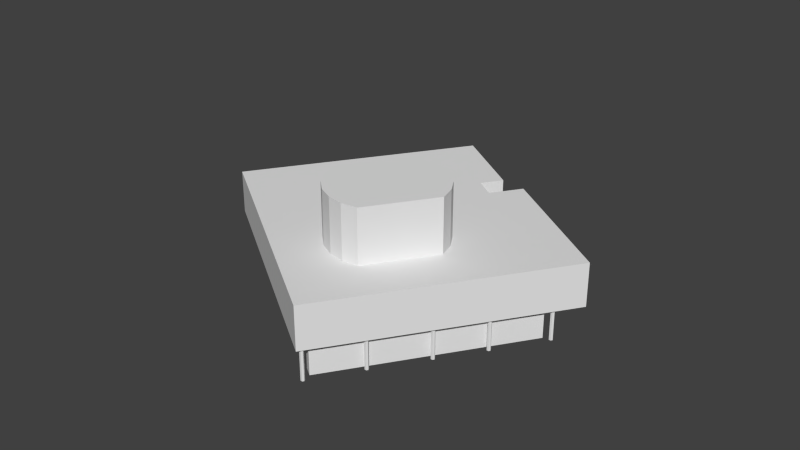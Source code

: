 # Source: Theatre.blend  (saved by Blender 2.74.0; exported with 4.5.12 LTS)
import bpy
from mathutils import Matrix  # noqa: F401  (used for matrix-valued properties, if any)

bpy.ops.wm.read_factory_settings(use_empty=True)
scene = bpy.context.scene
scene.name = 'Scene'

# ---- collections
col_collection_1 = bpy.data.collections.new('Collection 1'); scene.collection.children.link(col_collection_1)

# ---- materials (node trees are filled in below, after node groups)
mat_teatteri_mat = bpy.data.materials.new('teatteri_mat')
mat_teatteri_mat.alpha_threshold = 0.0
mat_teatteri_mat.use_transparent_shadow = False
mat_teatteri_mat.roughness = 0.5
mat_teatteri_mat.line_color = (0.0, 0.0, 0.0, 1.0)

# ---- material node trees

# ---- world
world_world = bpy.data.worlds.new('World'); scene.world = world_world
world_world.color = (0.05088, 0.05088, 0.05088)
world_world.use_sun_shadow = False
world_world.sun_shadow_jitter_overblur = 0.0
world_world.cycles.sampling_method = 'MANUAL'
world_world.cycles.sample_map_resolution = 256

# ---- meshes
me_teatteri = bpy.data.meshes.new('teatteri')
me_teatteri.from_pydata([(53.47, 17.33, 0.6191), (5.51, -30.97, 0.6191), (11.44, 62.91, 0.6191), (-38.55, 16.81, 0.6191), (46.46, 19.03, -7.141), (0.8789, -23.0, -7.141), (10.53, 57.99, -7.141), (-35.05, 15.96, -7.141), (46.46, 19.03, 0.6191), (0.8789, -23.0, 0.6191), (10.53, 57.99, 0.6191), (-35.05, 15.96, 0.6191), (5.51, -30.97, 11.71), (34.18, -4.536, 0.6191), (36.56, 1.737, 0.6191), (53.47, 17.33, 11.71), (28.08, 2.081, 0.6191), (32.49, 6.148, 0.6191), (11.44, 62.91, 11.71), (-38.55, 16.81, 11.71), (34.18, -4.536, 11.71), (36.56, 1.737, 11.71), (28.08, 2.081, 11.71), (32.49, 6.148, 11.71), (-13.62, 24.29, 9.284), (-13.62, 24.29, 25.69), (-10.18, 26.65, 9.284), (-10.18, 26.65, 25.69), (-6.221, 27.95, 9.284), (-6.221, 27.95, 25.69), (-2.053, 28.08, 9.284), (-2.053, 28.08, 25.69), (10.95, 13.97, 9.284), (10.95, 13.97, 25.69), (10.49, 9.826, 9.284), (10.49, 9.826, 25.69), (8.874, 5.981, 9.284), (8.874, 5.981, 25.69), (6.242, 2.747, 9.284), (6.242, 2.747, 25.69), (2.806, 0.3857, 9.284), (2.806, 0.3857, 25.69), (-1.157, -0.9121, 9.284), (-1.157, -0.9121, 25.69), (-5.325, -1.041, 9.284), (-5.325, -1.041, 25.69), (-18.33, 13.06, 9.284), (-18.33, 13.06, 25.69), (-17.87, 17.21, 9.284), (-17.87, 17.21, 25.69), (-16.25, 21.05, 9.284), (-16.25, 21.05, 25.69), (11.28, -15.19, 0.7722), (11.28, -15.19, -7.38), (11.62, -15.55, 0.7722), (11.62, -15.55, -7.38), (12.1, -15.44, 0.7722), (12.1, -15.44, -7.38), (12.25, -14.97, 0.7722), (12.25, -14.97, -7.38), (11.91, -14.61, 0.7722), (11.91, -14.61, -7.38), (11.43, -14.72, -7.38), (11.43, -14.72, 0.7722), (20.45, -6.942, 0.7722), (20.45, -6.942, -7.38), (20.93, -6.834, -7.38), (20.93, -6.834, 0.7722), (21.26, -7.197, -7.38), (21.26, -7.197, 0.7722), (21.11, -7.668, -7.38), (21.11, -7.668, 0.7722), (20.63, -7.776, -7.38), (20.63, -7.776, 0.7722), (20.3, -7.413, -7.38), (20.3, -7.413, 0.7722), (28.35, -0.317, 0.7722), (28.35, -0.317, -7.38), (28.68, -0.6797, 0.7722), (28.68, -0.6797, -7.38), (29.17, -0.5714, 0.7722), (29.17, -0.5714, -7.38), (29.31, -0.1004, 0.7722), (29.31, -0.1004, -7.38), (28.98, 0.2624, 0.7722), (28.98, 0.2624, -7.38), (28.5, 0.1541, -7.38), (28.5, 0.1541, 0.7722), (1.11, -24.4, 0.7722), (1.11, -24.4, -7.38), (1.592, -24.3, -7.38), (1.592, -24.3, 0.7722), (1.926, -24.66, -7.38), (1.926, -24.66, 0.7722), (1.779, -25.13, -7.38), (1.779, -25.13, 0.7722), (1.298, -25.24, -7.38), (1.298, -25.24, 0.7722), (0.9633, -24.87, -7.38), (0.9633, -24.87, 0.7722), (-37.29, 16.83, 0.7722), (-37.29, 16.83, -7.38), (-36.81, 16.94, -7.38), (-36.81, 16.94, 0.7722), (-36.47, 16.58, -7.38), (-36.47, 16.58, 0.7722), (-36.62, 16.1, -7.38), (-36.62, 16.1, 0.7722), (-37.1, 16.0, -7.38), (-37.1, 16.0, 0.7722), (-37.44, 16.36, -7.38), (-37.44, 16.36, 0.7722), (-9.18, -14.13, 0.7722), (-9.18, -14.13, -7.38), (-8.845, -14.5, 0.7722), (-8.845, -14.5, -7.38), (-8.364, -14.39, 0.7722), (-8.364, -14.39, -7.38), (-8.217, -13.92, 0.7722), (-8.217, -13.92, -7.38), (-8.552, -13.56, 0.7722), (-8.552, -13.56, -7.38), (-9.033, -13.66, -7.38), (-9.033, -13.66, 0.7722), (-27.6, 6.751, 0.7722), (-27.6, 6.751, -7.38), (-27.12, 6.859, -7.38), (-27.12, 6.859, 0.7722), (-26.79, 6.496, -7.38), (-26.79, 6.496, 0.7722), (-26.93, 6.025, -7.38), (-26.93, 6.025, 0.7722), (-27.41, 5.917, -7.38), (-27.41, 5.917, 0.7722), (-27.75, 6.28, -7.38), (-27.75, 6.28, 0.7722), (-17.81, -4.641, 0.7722), (-17.81, -4.641, -7.38), (-17.48, -5.004, 0.7722), (-17.48, -5.004, -7.38), (-17.0, -4.895, 0.7722), (-17.0, -4.895, -7.38), (-16.85, -4.424, 0.7722), (-16.85, -4.424, -7.38), (-17.19, -4.062, 0.7722), (-17.19, -4.062, -7.38), (-17.67, -4.17, -7.38), (-17.67, -4.17, 0.7722)], [], [(10, 6, 7, 11), (11, 7, 5, 9), (8, 4, 6, 10), (8, 17, 16, 9, 5, 4), (14, 17, 8, 0), (0, 8, 10, 2), (2, 10, 11, 3), (3, 11, 9, 1), (16, 13, 1, 9), (23, 22, 16, 17), (20, 12, 1, 13), (0, 2, 18, 15), (14, 0, 15, 21), (21, 23, 17, 14), (3, 1, 12, 19), (13, 16, 22, 20), (2, 3, 19, 18), (24, 25, 27, 26), (26, 27, 29, 28), (28, 29, 31, 30), (32, 33, 35, 34), (34, 35, 37, 36), (36, 37, 39, 38), (38, 39, 41, 40), (40, 41, 43, 42), (42, 43, 45, 44), (31, 33, 32, 30), (29, 27, 25, 51, 49, 47, 45, 43, 41, 39, 37, 35, 33, 31), (45, 47, 46, 44), (46, 47, 49, 48), (50, 51, 25, 24), (48, 49, 51, 50), (61, 60, 58, 59), (57, 56, 54, 55), (59, 58, 56, 57), (55, 54, 52, 53), (62, 63, 60, 61), (53, 52, 63, 62), (74, 75, 64, 65), (65, 64, 67, 66), (72, 73, 75, 74), (68, 69, 71, 70), (70, 71, 73, 72), (66, 67, 69, 68), (85, 84, 82, 83), (81, 80, 78, 79), (83, 82, 80, 81), (79, 78, 76, 77), (86, 87, 84, 85), (77, 76, 87, 86), (98, 99, 88, 89), (89, 88, 91, 90), (96, 97, 99, 98), (92, 93, 95, 94), (94, 95, 97, 96), (90, 91, 93, 92), (110, 111, 100, 101), (101, 100, 103, 102), (108, 109, 111, 110), (104, 105, 107, 106), (106, 107, 109, 108), (102, 103, 105, 104), (121, 120, 118, 119), (117, 116, 114, 115), (119, 118, 116, 117), (115, 114, 112, 113), (122, 123, 120, 121), (113, 112, 123, 122), (134, 135, 124, 125), (125, 124, 127, 126), (132, 133, 135, 134), (128, 129, 131, 130), (130, 131, 133, 132), (126, 127, 129, 128), (145, 144, 142, 143), (141, 140, 138, 139), (143, 142, 140, 141), (139, 138, 136, 137), (146, 147, 144, 145), (137, 136, 147, 146), (20, 22, 23, 21, 15, 18, 19, 12)])
_uv = me_teatteri.uv_layers.new(name='UVMap')
_uv.uv.foreach_set('vector', [0.06284, 0.1197, 0.06284, 0.01878, 0.7581, 0.01879, 0.7581, 0.1197, 0.006175, 0.5939, 0.006176, 0.4869, 0.636, 0.4869, 0.636, 0.5939, 0.8604, 0.99, 0.7738, 0.9901, 0.7732, 0.4798, 0.8598, 0.4797, 0.7173, 0.3473, 0.5352, 0.3473, 0.4777, 0.3473, 0.123, 0.3474, 0.123, 0.2612, 0.7173, 0.261, 0.2001, 0.9618, 0.1991, 0.9897, 0.1187, 0.987, 0.1027, 0.9586, 0.1081, 0.9835, 0.1381, 0.9653, 0.4029, 0.9653, 0.4179, 0.9835, 0.1116, 0.9816, 0.1283, 0.9678, 0.3881, 0.9681, 0.3965, 0.9818, 0.417, 0.9728, 0.4031, 0.9813, 0.1568, 0.9813, 0.115, 0.9728, 0.1199, 0.9866, 0.1188, 0.9448, 0.2839, 0.9402, 0.2766, 0.9823, 0.5341, 0.4702, 0.4782, 0.4702, 0.4782, 0.3531, 0.5341, 0.3531, 0.3835, 0.4706, 0.01372, 0.4706, 0.01372, 0.3514, 0.3835, 0.3514, 0.8775, 0.9952, 0.8767, 0.3982, 0.9836, 0.3981, 0.9843, 0.995, 0.5968, 0.353, 0.8112, 0.353, 0.8112, 0.4703, 0.5968, 0.4703, 0.5962, 0.471, 0.5343, 0.471, 0.5343, 0.3527, 0.5962, 0.3527, 0.001333, 0.6097, 0.6396, 0.6095, 0.6396, 0.7185, 0.001333, 0.7187, 0.3848, 0.3522, 0.4772, 0.3522, 0.4772, 0.4699, 0.3848, 0.4699, 0.01771, 0.1197, 0.7802, 0.1197, 0.7802, 0.2441, 0.01771, 0.2441, 0.2405, 0.7945, 0.2405, 0.9123, 0.2256, 0.9123, 0.2256, 0.7945, 0.2256, 0.7945, 0.2256, 0.9123, 0.2106, 0.9123, 0.2106, 0.7945, 0.2106, 0.7945, 0.2106, 0.9123, 0.1952, 0.9123, 0.1952, 0.7945, 0.2858, 0.7945, 0.2858, 0.9123, 0.2703, 0.9123, 0.2703, 0.7945, 0.2703, 0.7945, 0.2703, 0.9123, 0.2553, 0.9123, 0.2553, 0.7945, 0.2553, 0.7945, 0.2553, 0.9123, 0.2405, 0.9123, 0.2405, 0.7945, 0.4317, 0.9111, 0.3081, 0.9127, 0.3079, 0.8972, 0.4315, 0.8955, 0.4315, 0.8955, 0.3079, 0.8972, 0.3077, 0.8814, 0.4313, 0.8797, 0.4313, 0.8797, 0.3077, 0.8814, 0.3075, 0.8652, 0.431, 0.8636, 0.1952, 0.9123, 0.1205, 0.9123, 0.1205, 0.7945, 0.1952, 0.7945, 0.4861, 0.9591, 0.5145, 0.9732, 0.5455, 0.978, 0.5764, 0.973, 0.6047, 0.9586, 0.6282, 0.9361, 0.6276, 0.7785, 0.6039, 0.7562, 0.5755, 0.742, 0.5445, 0.7373, 0.5136, 0.7423, 0.4853, 0.7566, 0.4618, 0.7792, 0.4624, 0.9368, 0.3075, 0.8652, 0.3065, 0.7869, 0.43, 0.7853, 0.431, 0.8636, 0.43, 0.7853, 0.3065, 0.7869, 0.3062, 0.7708, 0.4298, 0.7691, 0.4296, 0.7533, 0.306, 0.755, 0.3058, 0.7395, 0.4294, 0.7378, 0.4298, 0.7691, 0.3062, 0.7708, 0.306, 0.755, 0.4296, 0.7533, 0.08756, 0.8124, 0.08756, 0.9765, 0.07469, 0.9765, 0.07469, 0.8124, 0.06266, 0.8124, 0.06266, 0.9765, 0.05063, 0.9765, 0.05063, 0.8124, 0.07469, 0.8124, 0.07469, 0.9765, 0.06266, 0.9765, 0.06266, 0.8124, 0.05063, 0.8124, 0.05063, 0.9765, 0.03776, 0.9765, 0.03776, 0.8124, 0.02574, 0.8124, 0.02574, 0.9765, 0.01371, 0.9765, 0.01371, 0.8124, 0.03776, 0.8124, 0.03776, 0.9765, 0.02574, 0.9765, 0.02574, 0.8124, 0.03776, 0.8124, 0.03776, 0.9765, 0.02574, 0.9765, 0.02574, 0.8124, 0.02574, 0.8124, 0.02574, 0.9765, 0.01371, 0.9765, 0.01371, 0.8124, 0.05063, 0.8124, 0.05063, 0.9765, 0.03776, 0.9765, 0.03776, 0.8124, 0.07469, 0.8124, 0.07469, 0.9765, 0.06266, 0.9765, 0.06266, 0.8124, 0.06266, 0.8124, 0.06266, 0.9765, 0.05063, 0.9765, 0.05063, 0.8124, 0.08756, 0.8124, 0.08756, 0.9765, 0.07469, 0.9765, 0.07469, 0.8124, 0.08756, 0.8124, 0.08756, 0.9765, 0.07469, 0.9765, 0.07469, 0.8124, 0.06266, 0.8124, 0.06266, 0.9765, 0.05063, 0.9765, 0.05063, 0.8124, 0.07469, 0.8124, 0.07469, 0.9765, 0.06266, 0.9765, 0.06266, 0.8124, 0.05063, 0.8124, 0.05063, 0.9765, 0.03776, 0.9765, 0.03776, 0.8124, 0.02574, 0.8124, 0.02574, 0.9765, 0.01371, 0.9765, 0.01371, 0.8124, 0.03776, 0.8124, 0.03776, 0.9765, 0.02574, 0.9765, 0.02574, 0.8124, 0.03776, 0.8124, 0.03776, 0.9765, 0.02574, 0.9765, 0.02574, 0.8124, 0.02574, 0.8124, 0.02574, 0.9765, 0.01371, 0.9765, 0.01371, 0.8124, 0.05063, 0.8124, 0.05063, 0.9765, 0.03776, 0.9765, 0.03776, 0.8124, 0.07469, 0.8124, 0.07469, 0.9765, 0.06266, 0.9765, 0.06266, 0.8124, 0.06266, 0.8124, 0.06266, 0.9765, 0.05063, 0.9765, 0.05063, 0.8124, 0.08756, 0.8124, 0.08756, 0.9765, 0.07469, 0.9765, 0.07469, 0.8124, 0.03776, 0.8124, 0.03776, 0.9765, 0.02574, 0.9765, 0.02574, 0.8124, 0.02574, 0.8124, 0.02574, 0.9765, 0.01371, 0.9765, 0.01371, 0.8124, 0.05063, 0.8124, 0.05063, 0.9765, 0.03776, 0.9765, 0.03776, 0.8124, 0.07469, 0.8124, 0.07469, 0.9765, 0.06266, 0.9765, 0.06266, 0.8124, 0.06266, 0.8124, 0.06266, 0.9765, 0.05063, 0.9765, 0.05063, 0.8124, 0.08756, 0.8124, 0.08756, 0.9765, 0.07469, 0.9765, 0.07469, 0.8124, 0.08756, 0.8124, 0.08756, 0.9765, 0.07469, 0.9765, 0.07469, 0.8124, 0.06266, 0.8124, 0.06266, 0.9765, 0.05063, 0.9765, 0.05063, 0.8124, 0.07469, 0.8124, 0.07469, 0.9765, 0.06266, 0.9765, 0.06266, 0.8124, 0.05063, 0.8124, 0.05063, 0.9765, 0.03776, 0.9765, 0.03776, 0.8124, 0.02574, 0.8124, 0.02574, 0.9765, 0.01371, 0.9765, 0.01371, 0.8124, 0.03776, 0.8124, 0.03776, 0.9765, 0.02574, 0.9765, 0.02574, 0.8124, 0.03776, 0.8124, 0.03776, 0.9765, 0.02574, 0.9765, 0.02574, 0.8124, 0.02574, 0.8124, 0.02574, 0.9765, 0.01371, 0.9765, 0.01371, 0.8124, 0.05063, 0.8124, 0.05063, 0.9765, 0.03776, 0.9765, 0.03776, 0.8124, 0.07469, 0.8124, 0.07469, 0.9765, 0.06266, 0.9765, 0.06266, 0.8124, 0.06266, 0.8124, 0.06266, 0.9765, 0.05063, 0.9765, 0.05063, 0.8124, 0.08756, 0.8124, 0.08756, 0.9765, 0.07469, 0.9765, 0.07469, 0.8124, 0.08756, 0.8124, 0.08756, 0.9765, 0.07469, 0.9765, 0.07469, 0.8124, 0.06266, 0.8124, 0.06266, 0.9765, 0.05063, 0.9765, 0.05063, 0.8124, 0.07469, 0.8124, 0.07469, 0.9765, 0.06266, 0.9765, 0.06266, 0.8124, 0.05063, 0.8124, 0.05063, 0.9765, 0.03776, 0.9765, 0.03776, 0.8124, 0.02574, 0.8124, 0.02574, 0.9765, 0.01371, 0.9765, 0.01371, 0.8124, 0.03776, 0.8124, 0.03776, 0.9765, 0.02574, 0.9765, 0.02574, 0.8124, 0.6255, 0.8663, 0.604, 0.8661, 0.6039, 0.8804, 0.6182, 0.8806, 0.6177, 0.9355, 0.4696, 0.9343, 0.471, 0.7718, 0.6263, 0.7731])
me_teatteri.materials.append(mat_teatteri_mat)
me_teatteri.use_remesh_preserve_volume = False
me_teatteri.use_remesh_preserve_attributes = False
me_teatteri.use_mirror_vertex_groups = False
me_teatteri.update()

# ---- objects
ob_teatteri = bpy.data.objects.new('teatteri', me_teatteri)

# ---- transforms, parenting, visibility, modifiers, constraints
ob_teatteri.location = (-3.07, -2.094, 1.548)
ob_teatteri.rotation_euler = (0.0, 0.0, 1.798)
ob_teatteri.lineart.crease_threshold = 0.0

# ---- collection membership
col_collection_1.objects.link(ob_teatteri)

# ---- scene / render settings (as saved in the file)
scene.frame_start = 1; scene.frame_end = 140; scene.frame_set(1)
scene.render.engine = 'BLENDER_EEVEE_NEXT'
scene.render.image_settings.color_mode = 'RGB'
scene.render.image_settings.compression = 90
scene.render.resolution_percentage = 50
scene.render.dither_intensity = 0.0
scene.render.bake_margin = 2
scene.render.bake_bias = 0.0
scene.cycles.use_denoising = False
scene.cycles.samples = 10
scene.cycles.sampling_pattern = 'TABULATED_SOBOL'
scene.cycles.light_sampling_threshold = 0.0
scene.cycles.use_adaptive_sampling = False
scene.cycles.use_light_tree = False
scene.cycles.blur_glossy = 0.0
scene.cycles.volume_bounces = 1
scene.cycles.pixel_filter_type = 'GAUSSIAN'
scene.cycles.sample_clamp_indirect = 0.0
scene.view_settings.view_transform = 'Standard'
bpy.context.view_layer.update()

# ---- added for rendering (the .blend has no active camera and no usable light): camera, sun
cam_auto = bpy.data.cameras.new('AutoCamera')
cam_auto.lens = 50.0
cam_auto.sensor_width = 36.0
cam_auto.clip_end = 2615.69
ob_auto_camera = bpy.data.objects.new('AutoCamera', cam_auto)
scene.collection.objects.link(ob_auto_camera)
ob_auto_camera.location = (128.738, -177.272, 129.936)
ob_auto_camera.rotation_euler = (1.09748, -7.21219e-08, 0.694738)
scene.camera = ob_auto_camera
light_auto_sun = bpy.data.lights.new('AutoSun', 'SUN')
light_auto_sun.energy = 3.0
light_auto_sun.angle = 0.0523599
ob_auto_sun = bpy.data.objects.new('AutoSun', light_auto_sun)
scene.collection.objects.link(ob_auto_sun)
ob_auto_sun.rotation_euler = (0.872665, 0.174533, 0.523599)
bpy.context.view_layer.update()
